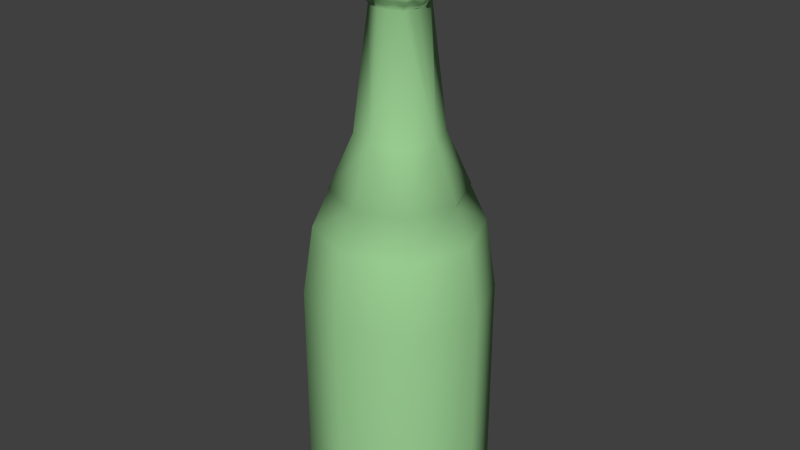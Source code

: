 # Source: ChampagneBottle.blend  (saved by Blender 2.69.0; exported with 4.5.12 LTS)
import bpy
from mathutils import Matrix  # noqa: F401  (used for matrix-valued properties, if any)

bpy.ops.wm.read_factory_settings(use_empty=True)
scene = bpy.context.scene
scene.name = 'Scene'

# ---- collections
col_collection_1 = bpy.data.collections.new('Collection 1'); scene.collection.children.link(col_collection_1)

# ---- materials (node trees are filled in below, after node groups)
mat_bottle = bpy.data.materials.new('Bottle')
mat_bottle.alpha_threshold = 0.0
mat_bottle.use_transparent_shadow = False
mat_bottle.diffuse_color = (0.3339, 0.64, 0.296, 1.0)
mat_bottle.specular_color = (0.5, 0.5, 0.5)
mat_bottle.roughness = 0.5
mat_bottle.line_color = (0.0, 0.0, 0.0, 1.0)

# ---- material node trees

# ---- world
world_world = bpy.data.worlds.new('World'); scene.world = world_world
world_world.color = (0.05088, 0.05088, 0.05088)
world_world.use_sun_shadow = False
world_world.sun_shadow_jitter_overblur = 0.0
world_world.cycles.sampling_method = 'MANUAL'
world_world.cycles.sample_map_resolution = 256

# ---- meshes
me_bottle = bpy.data.meshes.new('Bottle')
me_bottle.from_pydata([(-1.0, -1.0, 0.0), (1.0, -1.0, 0.0), (-1.0, 1.0, 0.0), (1.0, 1.0, 0.0), (-1.394, 0.0, 0.0), (0.0, -1.394, 0.0), (1.394, 0.0, 0.0), (0.0, 1.394, 0.0), (-1.0, -1.0, 3.431), (1.0, -1.0, 3.431), (-1.0, 1.0, 3.431), (1.0, 1.0, 3.431), (-1.394, 0.0, 3.431), (0.0, -1.394, 3.431), (1.394, 0.0, 3.431), (0.0, 1.394, 3.431), (-0.8867, -0.8867, 4.52), (0.8867, -0.8867, 4.52), (-0.8867, 0.8867, 4.52), (0.8867, 0.8867, 4.52), (-1.236, 0.0, 4.52), (0.0, -1.236, 4.52), (1.236, 0.0, 4.52), (0.0, 1.236, 4.52), (1.0, 1.0, 0.3948), (0.0, 1.394, 0.3948), (1.0, -1.0, 0.3948), (1.394, 0.0, 0.3948), (-1.0, -1.0, 0.3948), (0.0, -1.394, 0.3948), (-1.0, 1.0, 0.3948), (-1.394, 0.0, 0.3948), (-1.13, 0.0, 0.0), (-0.811, -0.811, 0.0), (0.0, -1.13, 0.0), (0.811, -0.811, 0.0), (1.13, 0.0, 0.0), (0.811, 0.811, 0.0), (0.0, 1.13, 0.0), (-0.811, 0.811, 0.0), (0.0, 0.0, 0.05246), (-1.13, 0.0, 0.05246), (-0.811, -0.811, 0.05246), (0.0, -1.13, 0.05246), (0.811, -0.811, 0.05246), (1.13, 0.0, 0.05246), (0.811, 0.811, 0.05246), (0.0, 1.13, 0.05246), (-0.811, 0.811, 0.05246), (0.9874, 0.0, 5.089), (0.7085, -0.7085, 5.089), (0.0, 0.9874, 5.089), (0.7085, 0.7085, 5.089), (-0.7085, -0.7085, 5.089), (0.0, -0.9874, 5.089), (-0.7085, 0.7085, 5.089), (-0.9874, 0.0, 5.089), (-0.4587, -0.4546, 5.928), (-0.3056, -0.2859, 7.739), (0.4561, -0.4546, 5.928), (-0.4587, 0.4602, 5.928), (0.4561, 0.4602, 5.928), (-0.6388, 0.002831, 5.928), (-0.001322, -0.6346, 5.928), (0.6361, 0.002831, 5.928), (-0.001322, 0.6403, 5.928), (-0.372, -0.4058, 7.911), (0.3073, -0.3124, 7.734), (-0.3187, 0.3031, 7.756), (0.2913, 0.3149, 7.75), (-0.4257, -0.008181, 7.738), (-0.01107, -0.4291, 7.746), (0.4247, 0.001807, 7.758), (-0.003738, 0.4306, 7.766), (-0.3369, -0.3367, 8.439), (0.4398, -0.383, 7.971), (-0.4083, 0.3906, 7.975), (0.3913, 0.3892, 7.928), (-0.5621, 0.04836, 7.958), (0.02685, -0.5376, 7.92), (0.551, -0.01266, 7.969), (0.0231, 0.5792, 7.955), (-0.4109, -0.4437, 8.816), (0.3046, -0.3264, 8.469), (-0.3242, 0.2974, 8.467), (0.2891, 0.3037, 8.46), (-0.399, 0.02093, 8.468), (-0.01065, -0.4469, 8.439), (0.4359, 0.01569, 8.432), (0.003458, 0.4291, 8.473), (0.4312, -0.4545, 8.823), (-0.4278, 0.4333, 8.842), (0.4154, 0.368, 8.834), (-0.5946, 0.01304, 8.831), (0.005776, -0.575, 8.825), (0.5639, -0.04009, 8.829), (-0.01463, 0.5776, 8.802), (0.02819, -0.01792, 8.921), (-0.3841, -0.09953, 7.74), (-0.3343, -0.185, 7.76), (0.1055, -0.3714, 7.738), (0.2071, -0.3455, 7.776), (0.3614, 0.09775, 7.768), (0.3386, 0.2168, 7.753), (-0.09459, 0.3998, 7.754), (-0.2128, 0.3417, 7.744), (-0.3794, 0.1065, 7.743), (-0.3522, 0.2196, 7.745), (-0.1005, -0.3825, 7.766), (-0.1829, -0.3431, 7.751), (0.3673, -0.08854, 7.745), (0.3405, -0.2027, 7.744), (0.1102, 0.3734, 7.732), (0.1919, 0.3387, 7.739), (0.4761, -0.02561, 7.81), (0.5016, -0.00778, 7.869), (0.393, -0.3482, 7.865), (0.3487, -0.3258, 7.809), (-0.002858, 0.4738, 7.815), (0.001311, 0.5148, 7.863), (0.3742, 0.3761, 7.88), (0.3385, 0.3371, 7.804), (-0.5213, -0.1534, 7.939), (-0.4628, -0.2541, 7.918), (0.1321, -0.5206, 7.949), (0.2346, -0.4307, 7.935), (0.4782, 0.1237, 7.929), (0.4565, 0.2407, 7.925), (-0.1485, 0.4962, 7.939), (-0.2878, 0.4467, 7.958), (-0.5094, 0.1544, 7.932), (-0.4617, 0.2642, 7.967), (-0.1545, -0.4897, 7.945), (-0.2948, -0.4456, 7.939), (0.5098, -0.1292, 7.929), (0.4538, -0.2451, 7.935), (0.1335, 0.5383, 7.912), (0.2532, 0.4792, 7.935), (0.4812, -0.01501, 8.119), (0.4725, -0.02424, 8.308), (0.355, -0.3528, 8.323), (0.3974, -0.3667, 8.107), (-0.02741, 0.4975, 8.125), (-0.0007131, 0.5121, 8.265), (0.3324, 0.3711, 8.333), (0.3988, 0.3744, 8.16), (-0.3798, -0.3649, 7.874), (-0.3265, -0.3326, 7.81), (-0.01612, -0.4597, 7.818), (0.004457, -0.5033, 7.875), (-0.3748, 0.3826, 7.884), (-0.3427, 0.3269, 7.801), (-0.4799, 0.001982, 7.805), (-0.5045, -0.001556, 7.869), (-0.3901, -0.06454, 8.447), (-0.3813, -0.2094, 8.429), (0.1141, -0.3975, 8.461), (0.2244, -0.3625, 8.449), (0.3743, 0.09797, 8.456), (0.357, 0.1833, 8.466), (-0.1122, 0.3936, 8.452), (-0.1831, 0.3593, 8.474), (-0.3971, 0.09594, 8.464), (-0.3524, 0.2083, 8.49), (-0.0976, -0.4193, 8.46), (-0.1975, -0.36, 8.448), (0.378, -0.1063, 8.473), (0.3472, -0.2068, 8.475), (0.1068, 0.386, 8.478), (0.2394, 0.3583, 8.484), (0.4699, 0.0007643, 8.574), (0.5388, -0.007689, 8.706), (0.3732, -0.3785, 8.724), (0.3431, -0.3569, 8.585), (-0.02593, 0.496, 8.565), (-0.0124, 0.535, 8.695), (0.3982, 0.4009, 8.668), (0.3422, 0.3597, 8.587), (-0.3558, -0.3265, 8.287), (-0.373, -0.3586, 8.106), (-0.001742, -0.5152, 8.07), (-0.04021, -0.47, 8.268), (-0.3614, 0.3628, 8.295), (-0.3465, 0.378, 8.081), (-0.5491, 0.03342, 8.103), (-0.4473, 0.0106, 8.257), (-0.4881, -0.145, 8.84), (-0.4632, -0.2816, 8.815), (0.1552, -0.539, 8.794), (0.262, -0.4788, 8.774), (0.5206, 0.1486, 8.835), (0.478, 0.2799, 8.817), (-0.1384, 0.5494, 8.822), (-0.2922, 0.4421, 8.803), (-0.5092, 0.1389, 8.823), (-0.4857, 0.2753, 8.856), (-0.1664, -0.4946, 8.83), (-0.279, -0.4732, 8.806), (0.5252, -0.1338, 8.815), (0.4748, -0.2674, 8.795), (0.1334, 0.5333, 8.818), (0.2573, 0.4515, 8.81), (-0.004296, 0.1913, 8.92), (-0.007936, 0.3894, 8.907), (0.001056, -0.193, 8.961), (0.02882, -0.3846, 8.923), (-0.207, 0.03491, 8.94), (-0.4244, -0.04555, 8.945), (0.3819, -0.04897, 8.948), (0.1618, -0.03954, 8.926), (-0.3924, -0.3751, 8.694), (-0.3512, -0.3394, 8.584), (0.02884, -0.4328, 8.601), (-0.01724, -0.5107, 8.67), (-0.3718, 0.4023, 8.705), (-0.3366, 0.3272, 8.559), (-0.4894, -0.005912, 8.577), (-0.5441, 0.008168, 8.703), (-0.3847, 0.2312, 7.815), (-0.4255, 0.2293, 7.892), (-0.4175, 0.1171, 7.793), (-0.4656, 0.1316, 7.857), (-0.2062, -0.3878, 7.822), (-0.2489, -0.4169, 7.886), (-0.1144, -0.4047, 7.828), (-0.1314, -0.4644, 7.874), (0.3641, -0.2066, 7.809), (0.418, -0.2363, 7.879), (0.4221, -0.09445, 7.791), (0.4662, -0.1291, 7.859), (0.2066, 0.3938, 7.795), (0.237, 0.4288, 7.868), (0.1232, 0.4448, 7.787), (0.1125, 0.4833, 7.844), (-0.4042, 0.2104, 8.126), (-0.3793, 0.2165, 8.319), (-0.4723, 0.1332, 8.107), (-0.4351, 0.1747, 8.301), (-0.2506, -0.4248, 8.091), (-0.1996, -0.4081, 8.267), (-0.1565, -0.4676, 8.124), (-0.09893, -0.4073, 8.298), (0.4267, -0.2182, 8.094), (0.383, -0.215, 8.294), (0.4907, -0.08893, 8.13), (0.4253, -0.1087, 8.29), (0.2385, 0.4406, 8.135), (0.2071, 0.4095, 8.334), (0.09482, 0.5072, 8.068), (0.1366, 0.4448, 8.292), (-0.1176, 0.42, 7.802), (-0.1314, 0.4716, 7.873), (-0.2645, 0.3793, 7.824), (-0.246, 0.4121, 7.876), (0.412, 0.1145, 7.812), (0.429, 0.1241, 7.865), (0.3864, 0.2367, 7.807), (0.4117, 0.24, 7.867), (0.1045, -0.4153, 7.803), (0.124, -0.4633, 7.881), (0.2018, -0.3716, 7.826), (0.2271, -0.4075, 7.88), (-0.43, -0.1082, 7.799), (-0.4912, -0.1206, 7.888), (-0.3793, -0.2002, 7.818), (-0.4139, -0.2293, 7.855), (-0.4077, 0.2105, 8.625), (-0.4603, 0.2843, 8.718), (-0.4333, 0.1074, 8.602), (-0.471, 0.1025, 8.713), (-0.2355, -0.36, 8.563), (-0.2465, -0.4261, 8.688), (-0.1157, -0.4404, 8.598), (-0.1281, -0.4854, 8.709), (0.4082, -0.2144, 8.587), (0.4303, -0.2546, 8.696), (0.4058, -0.1215, 8.634), (0.472, -0.1501, 8.689), (0.2252, 0.3706, 8.599), (0.2428, 0.4076, 8.699), (0.1162, 0.4367, 8.616), (0.1286, 0.4738, 8.719), (-0.1974, 0.5033, 8.08), (-0.1124, 0.4478, 8.283), (-0.2424, 0.3834, 8.131), (-0.2286, 0.3568, 8.299), (0.45, 0.1396, 8.106), (0.4279, 0.0894, 8.294), (0.4375, 0.208, 8.124), (0.3803, 0.2174, 8.249), (0.1037, -0.4798, 8.104), (0.1125, -0.4168, 8.272), (0.2524, -0.4177, 8.099), (0.2407, -0.4301, 8.284), (-0.4717, -0.1451, 8.151), (-0.4165, -0.1134, 8.279), (-0.4003, -0.1988, 8.034), (-0.4224, -0.2142, 8.297), (0.146, 0.1244, 8.932), (0.138, 0.3279, 8.927), (0.3471, 0.1388, 8.941), (0.3423, 0.2719, 8.938), (-0.3887, 0.1103, 8.932), (-0.3417, 0.2411, 8.903), (-0.1718, 0.1922, 8.92), (-0.1477, 0.3697, 8.969), (-0.3173, -0.3077, 8.921), (-0.3806, -0.1733, 8.963), (-0.203, -0.3324, 8.954), (-0.2002, -0.1178, 8.943), (0.1852, -0.3839, 8.904), (0.1658, -0.2193, 8.934), (0.3225, -0.2984, 8.918), (0.3329, -0.193, 8.927), (-0.1049, 0.4297, 8.556), (-0.1485, 0.4989, 8.696), (-0.2235, 0.4009, 8.601), (-0.2642, 0.4346, 8.701), (0.4583, 0.1555, 8.591), (0.4497, 0.1467, 8.709), (0.41, 0.1862, 8.587), (0.4452, 0.2511, 8.711), (0.1245, -0.4422, 8.578), (0.158, -0.5071, 8.673), (0.2529, -0.3977, 8.55), (0.2554, -0.4273, 8.675), (-0.4083, -0.09479, 8.563), (-0.4469, -0.09832, 8.721), (-0.4252, -0.2499, 8.567), (-0.4314, -0.2609, 8.668), (0.9964, 0.002831, 5.102), (0.7146, -0.7131, 5.102), (-0.001322, 1.001, 5.102), (0.7146, 0.7188, 5.102), (-0.7173, -0.7131, 5.102), (-0.001322, -0.9949, 5.102), (-0.7173, 0.7188, 5.102), (-0.9991, 0.002831, 5.102)], [], [(32, 39, 41), (34, 33, 43), (36, 35, 45), (38, 37, 47), (10, 12, 20), (8, 13, 21), (9, 14, 22), (11, 15, 23), (24, 25, 11), (26, 27, 9), (28, 29, 8), (30, 31, 10), (25, 30, 15), (27, 24, 14), (29, 26, 13), (31, 28, 12), (15, 10, 23), (14, 11, 22), (13, 9, 21), (12, 8, 20), (3, 7, 24), (1, 6, 26), (0, 5, 28), (2, 4, 30), (7, 2, 25), (6, 3, 27), (5, 1, 29), (4, 0, 31), (55, 56, 336), (53, 54, 334), (50, 49, 330), (52, 51, 332), (51, 55, 336), (49, 52, 333), (54, 50, 331), (56, 53, 337), (32, 33, 0), (34, 35, 1), (36, 37, 3), (38, 39, 2), (39, 32, 2), (33, 34, 0), (35, 36, 1), (37, 38, 3), (40, 47, 45), (41, 48, 47), (42, 41, 43), (43, 40, 45), (39, 38, 48), (37, 36, 46), (35, 34, 44), (33, 32, 42), (18, 20, 56), (16, 21, 54), (17, 22, 49), (19, 23, 51), (23, 18, 51), (22, 19, 49), (21, 17, 54), (20, 16, 56), (39, 48, 41), (33, 42, 43), (35, 44, 45), (37, 46, 47), (18, 10, 20), (16, 8, 21), (17, 9, 22), (19, 11, 23), (25, 15, 11), (27, 14, 9), (29, 13, 8), (31, 12, 10), (30, 10, 15), (24, 11, 14), (26, 9, 13), (28, 8, 12), (10, 18, 23), (11, 19, 22), (9, 17, 21), (8, 16, 20), (7, 25, 24), (6, 27, 26), (5, 29, 28), (4, 31, 30), (2, 30, 25), (3, 24, 27), (1, 26, 29), (0, 28, 31), (56, 337, 336), (54, 335, 334), (331, 50, 330), (333, 52, 332), (332, 51, 336), (330, 49, 333), (335, 54, 331), (53, 334, 337), (4, 32, 0), (5, 34, 1), (6, 36, 3), (7, 38, 2), (32, 4, 2), (34, 5, 0), (36, 6, 1), (38, 7, 3), (47, 46, 45), (40, 41, 47), (41, 40, 43), (44, 43, 45), (38, 47, 48), (36, 45, 46), (34, 43, 44), (32, 41, 42), (55, 18, 56), (53, 16, 54), (50, 17, 49), (52, 19, 51), (18, 55, 51), (19, 52, 49), (17, 50, 54), (16, 53, 56), (336, 337, 62), (334, 335, 63), (331, 330, 64), (333, 332, 65), (60, 62, 70), (57, 63, 58), (59, 64, 67), (61, 65, 69), (332, 336, 65), (330, 333, 64), (335, 331, 63), (337, 334, 62), (221, 153, 130), (225, 149, 79), (229, 115, 80), (233, 119, 81), (65, 60, 68), (64, 61, 69), (100, 67, 101), (62, 57, 70), (237, 185, 86), (241, 181, 164), (245, 139, 166), (249, 143, 168), (253, 150, 76), (257, 120, 127), (261, 116, 75), (265, 146, 66), (269, 217, 93), (273, 213, 196), (277, 171, 95), (281, 175, 96), (285, 182, 161), (289, 144, 85), (293, 140, 83), (297, 178, 74), (301, 191, 201), (305, 203, 96), (309, 204, 206), (313, 198, 95), (317, 214, 91), (321, 176, 191), (325, 172, 90), (329, 210, 82), (150, 219, 76), (219, 221, 131), (68, 107, 151), (151, 218, 150), (107, 106, 218), (218, 220, 219), (106, 70, 152), (220, 152, 153), (146, 223, 133), (223, 225, 133), (58, 109, 222), (147, 222, 146), (109, 108, 224), (222, 224, 223), (108, 71, 224), (224, 148, 149), (116, 227, 75), (227, 229, 134), (67, 111, 226), (117, 226, 116), (111, 110, 228), (226, 228, 227), (110, 72, 114), (228, 114, 115), (120, 231, 77), (231, 233, 137), (69, 113, 121), (121, 230, 120), (113, 112, 232), (230, 232, 231), (112, 73, 118), (232, 118, 119), (182, 235, 163), (235, 237, 163), (76, 131, 234), (183, 234, 235), (131, 130, 234), (234, 236, 235), (130, 78, 184), (236, 184, 237), (178, 239, 74), (239, 241, 164), (66, 133, 238), (179, 238, 178), (133, 132, 240), (238, 240, 241), (132, 79, 240), (240, 180, 241), (140, 243, 83), (243, 245, 167), (75, 135, 141), (141, 242, 140), (135, 134, 244), (242, 244, 243), (134, 80, 138), (244, 138, 245), (144, 247, 85), (247, 249, 169), (77, 137, 145), (145, 246, 247), (137, 136, 246), (246, 248, 247), (136, 81, 142), (248, 142, 249), (119, 251, 81), (251, 253, 129), (73, 104, 118), (118, 250, 119), (104, 105, 252), (250, 252, 251), (105, 68, 151), (252, 151, 253), (115, 255, 80), (255, 257, 126), (72, 102, 114), (114, 254, 255), (102, 103, 256), (254, 256, 257), (103, 69, 256), (256, 121, 120), (149, 259, 124), (259, 261, 124), (71, 100, 148), (148, 258, 259), (100, 101, 260), (258, 260, 261), (101, 67, 260), (260, 117, 116), (153, 263, 78), (263, 265, 122), (70, 98, 152), (152, 262, 263), (98, 99, 262), (262, 264, 263), (99, 58, 147), (264, 147, 146), (214, 267, 195), (267, 269, 195), (84, 163, 266), (215, 266, 214), (163, 162, 266), (266, 268, 267), (162, 86, 216), (268, 216, 217), (210, 271, 82), (271, 273, 197), (74, 165, 211), (211, 270, 210), (165, 164, 272), (270, 272, 273), (164, 87, 272), (272, 212, 273), (172, 275, 90), (275, 277, 198), (83, 167, 274), (173, 274, 172), (167, 166, 276), (274, 276, 275), (166, 88, 276), (276, 170, 277), (176, 279, 92), (279, 281, 200), (85, 169, 278), (177, 278, 176), (169, 168, 280), (278, 280, 281), (168, 89, 174), (280, 174, 281), (143, 283, 160), (283, 285, 161), (81, 128, 282), (142, 282, 143), (128, 129, 284), (282, 284, 285), (129, 76, 284), (284, 183, 285), (139, 287, 158), (287, 289, 158), (80, 126, 138), (138, 286, 139), (126, 127, 288), (286, 288, 287), (127, 77, 145), (288, 145, 144), (181, 291, 156), (291, 293, 156), (79, 124, 290), (180, 290, 291), (124, 125, 290), (290, 292, 293), (125, 75, 141), (292, 141, 140), (185, 295, 86), (295, 297, 154), (78, 122, 294), (184, 294, 295), (122, 123, 294), (294, 296, 295), (123, 66, 296), (296, 179, 178), (203, 299, 96), (299, 301, 200), (97, 209, 202), (202, 298, 203), (209, 208, 298), (298, 300, 299), (208, 95, 300), (300, 190, 301), (195, 303, 193), (303, 305, 192), (93, 207, 302), (194, 302, 303), (207, 206, 304), (302, 304, 305), (206, 97, 304), (304, 202, 203), (186, 307, 93), (307, 309, 206), (82, 197, 187), (187, 306, 186), (197, 196, 306), (306, 308, 307), (196, 94, 308), (308, 205, 309), (204, 311, 97), (311, 313, 208), (94, 188, 310), (205, 310, 204), (188, 189, 312), (310, 312, 313), (189, 90, 199), (312, 199, 198), (175, 315, 96), (315, 317, 192), (89, 160, 174), (174, 314, 175), (160, 161, 316), (314, 316, 317), (161, 84, 316), (316, 215, 317), (171, 319, 95), (319, 321, 190), (88, 158, 318), (170, 318, 171), (158, 159, 318), (318, 320, 321), (159, 85, 177), (320, 177, 176), (213, 323, 94), (323, 325, 188), (87, 156, 322), (212, 322, 213), (156, 157, 322), (322, 324, 323), (157, 83, 173), (324, 173, 172), (217, 327, 93), (327, 329, 186), (86, 154, 216), (216, 326, 217), (154, 155, 328), (326, 328, 327), (155, 74, 211), (328, 211, 210), (60, 336, 62), (57, 334, 63), (59, 331, 64), (61, 333, 65), (107, 70, 106), (68, 60, 107), (60, 70, 107), (63, 71, 58), (71, 108, 109), (58, 71, 109), (67, 64, 111), (64, 72, 110), (111, 64, 110), (65, 73, 112), (69, 65, 113), (65, 112, 113), (336, 60, 65), (333, 61, 64), (331, 59, 63), (334, 57, 62), (153, 78, 130), (132, 225, 79), (134, 229, 80), (136, 233, 81), (65, 68, 105), (73, 65, 104), (65, 105, 104), (102, 72, 103), (72, 64, 103), (64, 69, 103), (63, 59, 67), (71, 63, 100), (63, 67, 100), (58, 99, 98), (57, 58, 98), (70, 57, 98), (162, 237, 86), (181, 87, 164), (139, 88, 166), (143, 89, 168), (129, 253, 76), (120, 77, 127), (125, 261, 75), (123, 265, 66), (194, 269, 93), (213, 94, 196), (198, 277, 95), (200, 281, 96), (182, 84, 161), (159, 289, 85), (157, 293, 83), (155, 297, 74), (191, 92, 201), (192, 305, 96), (204, 97, 206), (208, 313, 95), (193, 317, 91), (176, 92, 191), (189, 325, 90), (187, 329, 82), (219, 131, 76), (221, 130, 131), (107, 218, 151), (218, 219, 150), (106, 220, 218), (220, 221, 219), (220, 106, 152), (221, 220, 153), (66, 146, 133), (225, 132, 133), (147, 58, 222), (222, 223, 146), (222, 109, 224), (224, 225, 223), (71, 148, 224), (225, 224, 149), (227, 135, 75), (135, 227, 134), (117, 67, 226), (226, 227, 116), (226, 111, 228), (228, 229, 227), (228, 110, 114), (229, 228, 115), (231, 137, 77), (233, 136, 137), (113, 230, 121), (230, 231, 120), (230, 113, 232), (232, 233, 231), (232, 112, 118), (233, 232, 119), (84, 182, 163), (237, 162, 163), (183, 76, 234), (182, 183, 235), (130, 236, 234), (236, 237, 235), (236, 130, 184), (184, 185, 237), (239, 165, 74), (165, 239, 164), (179, 66, 238), (238, 239, 178), (238, 133, 240), (239, 238, 241), (79, 180, 240), (180, 181, 241), (243, 167, 83), (245, 166, 167), (135, 242, 141), (242, 243, 140), (242, 135, 244), (244, 245, 243), (244, 134, 138), (138, 139, 245), (247, 169, 85), (249, 168, 169), (137, 246, 145), (144, 145, 247), (136, 248, 246), (248, 249, 247), (248, 136, 142), (142, 143, 249), (251, 128, 81), (128, 251, 129), (104, 250, 118), (250, 251, 119), (250, 104, 252), (252, 253, 251), (252, 105, 151), (151, 150, 253), (255, 126, 80), (257, 127, 126), (102, 254, 114), (115, 114, 255), (254, 102, 256), (255, 254, 257), (69, 121, 256), (257, 256, 120), (79, 149, 124), (261, 125, 124), (100, 258, 148), (149, 148, 259), (258, 100, 260), (259, 258, 261), (67, 117, 260), (261, 260, 116), (263, 122, 78), (265, 123, 122), (98, 262, 152), (153, 152, 263), (99, 264, 262), (264, 265, 263), (264, 99, 147), (265, 264, 146), (91, 214, 195), (269, 194, 195), (215, 84, 266), (266, 267, 214), (162, 268, 266), (268, 269, 267), (268, 162, 216), (269, 268, 217), (271, 197, 82), (273, 196, 197), (165, 270, 211), (270, 271, 210), (270, 165, 272), (271, 270, 273), (87, 212, 272), (212, 213, 273), (275, 199, 90), (199, 275, 198), (173, 83, 274), (274, 275, 172), (274, 167, 276), (276, 277, 275), (88, 170, 276), (170, 171, 277), (279, 201, 92), (201, 279, 200), (177, 85, 278), (278, 279, 176), (278, 169, 280), (279, 278, 281), (280, 168, 174), (174, 175, 281), (89, 143, 160), (160, 283, 161), (142, 81, 282), (282, 283, 143), (282, 128, 284), (283, 282, 285), (76, 183, 284), (183, 182, 285), (88, 139, 158), (289, 159, 158), (126, 286, 138), (286, 287, 139), (286, 126, 288), (288, 289, 287), (288, 127, 145), (289, 288, 144), (87, 181, 156), (293, 157, 156), (180, 79, 290), (181, 180, 291), (125, 292, 290), (291, 290, 293), (292, 125, 141), (293, 292, 140), (295, 154, 86), (297, 155, 154), (184, 78, 294), (185, 184, 295), (123, 296, 294), (296, 297, 295), (66, 179, 296), (297, 296, 178), (299, 200, 96), (301, 201, 200), (209, 298, 202), (298, 299, 203), (208, 300, 298), (300, 301, 299), (95, 190, 300), (190, 191, 301), (91, 195, 193), (193, 303, 192), (194, 93, 302), (195, 194, 303), (302, 207, 304), (303, 302, 305), (97, 202, 304), (305, 304, 203), (307, 207, 93), (207, 307, 206), (197, 306, 187), (306, 307, 186), (196, 308, 306), (308, 309, 307), (94, 205, 308), (205, 204, 309), (311, 209, 97), (209, 311, 208), (205, 94, 310), (310, 311, 204), (310, 188, 312), (311, 310, 313), (312, 189, 199), (313, 312, 198), (315, 192, 96), (317, 193, 192), (160, 314, 174), (314, 315, 175), (314, 160, 316), (315, 314, 317), (84, 215, 316), (215, 214, 317), (319, 190, 95), (321, 191, 190), (170, 88, 318), (318, 319, 171), (159, 320, 318), (319, 318, 321), (320, 159, 177), (321, 320, 176), (323, 188, 94), (325, 189, 188), (212, 87, 322), (322, 323, 213), (157, 324, 322), (324, 325, 323), (324, 157, 173), (325, 324, 172), (327, 186, 93), (329, 187, 186), (154, 326, 216), (326, 327, 217), (326, 154, 328), (328, 329, 327), (328, 155, 211), (329, 328, 210)])
me_bottle.polygons.foreach_set('use_smooth', [True] * 672)
me_bottle.polygons.foreach_set('material_index', [1, 1, 1, 1, 1, 1, 1, 1, 1, 1, 1, 1, 1, 1, 1, 1, 1, 1, 1, 1, 1, 1, 1, 1, 1, 1, 1, 1, 1, 1, 1, 1, 1, 1, 1, 1, 1, 1, 1, 1, 1, 1, 1, 1, 1, 1, 1, 1, 1, 1, 1, 1, 1, 1, 1, 1, 1, 1, 1, 1, 1, 1, 1, 1, 1, 1, 1, 1, 1, 1, 1, 1, 1, 1, 1, 1, 1, 1, 1, 1, 1, 1, 1, 1, 1, 1, 1, 1, 1, 1, 1, 1, 1, 1, 1, 1, 1, 1, 1, 1, 1, 1, 1, 1, 1, 1, 1, 1, 1, 1, 1, 1, 1, 1, 1, 1, 1, 1, 1, 1, 1, 1, 1, 1, 1, 1, 1, 1, 1, 1, 1, 1, 1, 1, 1, 1, 1, 1, 1, 1, 1, 1, 1, 1, 1, 1, 1, 1, 1, 1, 1, 1, 1, 1, 1, 1, 1, 1, 1, 1, 1, 1, 1, 1, 1, 1, 1, 1, 1, 1, 1, 1, 1, 1, 1, 1, 1, 1, 1, 1, 1, 1, 1, 1, 1, 1, 1, 1, 1, 1, 1, 1, 1, 1, 1, 1, 1, 1, 1, 1, 1, 1, 1, 1, 1, 1, 1, 1, 1, 1, 1, 1, 1, 1, 1, 1, 1, 1, 1, 1, 1, 1, 1, 1, 1, 1, 1, 1, 1, 1, 1, 1, 1, 1, 1, 1, 1, 1, 1, 1, 1, 1, 1, 1, 1, 1, 1, 1, 1, 1, 1, 1, 1, 1, 1, 1, 1, 1, 1, 1, 1, 1, 1, 1, 1, 1, 1, 1, 1, 1, 1, 1, 1, 1, 1, 1, 1, 1, 1, 1, 1, 1, 1, 1, 1, 1, 1, 1, 1, 1, 1, 1, 1, 1, 1, 1, 1, 1, 1, 1, 1, 1, 1, 1, 1, 1, 1, 1, 1, 1, 1, 1, 1, 1, 1, 1, 1, 1, 1, 1, 1, 1, 1, 1, 1, 1, 1, 1, 1, 1, 1, 1, 1, 1, 1, 1, 1, 1, 1, 1, 1, 1, 1, 1, 1, 1, 1, 1, 1, 1, 1, 1, 1, 1, 1, 1, 1, 1, 1, 1, 1, 1, 1, 1, 1, 1, 1, 1, 1, 1, 1, 1, 1, 1, 1, 1, 1, 1, 1, 1, 1, 1, 1, 1, 1, 1, 1, 1, 1, 1, 1, 1, 1, 1, 1, 1, 1, 1, 1, 1, 1, 1, 1, 1, 1, 1, 1, 1, 1, 1, 1, 1, 1, 1, 1, 1, 1, 1, 1, 1, 1, 1, 1, 1, 1, 1, 1, 1, 1, 1, 1, 1, 1, 1, 1, 1, 1, 1, 1, 1, 1, 1, 1, 1, 1, 1, 1, 1, 1, 1, 1, 1, 1, 1, 1, 1, 1, 1, 1, 1, 1, 1, 1, 1, 1, 1, 1, 1, 1, 1, 1, 1, 1, 1, 1, 1, 1, 1, 1, 1, 1, 1, 1, 1, 1, 1, 1, 1, 1, 1, 1, 1, 1, 1, 1, 1, 1, 1, 1, 1, 1, 1, 1, 1, 1, 1, 1, 1, 1, 1, 1, 1, 1, 1, 1, 1, 1, 1, 1, 1, 1, 1, 1, 1, 1, 1, 1, 1, 1, 1, 1, 1, 1, 1, 1, 1, 1, 1, 1, 1, 1, 1, 1, 1, 1, 1, 1, 1, 1, 1, 1, 1, 1, 1, 1, 1, 1, 1, 1, 1, 1, 1, 1, 1, 1, 1, 1, 1, 1, 1, 1, 1, 1, 1, 1, 1, 1, 1, 1, 1, 1, 1, 1, 1, 1, 1, 1, 1, 1, 1, 1, 1, 1, 1, 1, 1, 1, 1, 1, 1, 1, 1, 1, 1, 1, 1, 1, 1, 1, 1, 1, 1, 1, 1, 1, 1, 1, 1, 1, 1, 1, 1, 1, 1, 1, 1, 1, 1, 1, 1, 1, 1, 1, 1, 1, 1, 1, 1, 1, 1, 1, 1, 1, 1, 1, 1, 1, 1, 1, 1, 1, 1, 1, 1, 1, 1, 1, 1, 1, 1, 1, 1, 1, 1, 1, 1, 1, 1, 1, 1, 1, 1])
_uv = me_bottle.uv_layers.new(name='Plane_001-mesh-map-0')
_uv.uv.foreach_set('vector', [0.0, 0.0, 1.0, 0.0, 0.0, 1.0, 0.0, 0.0, 1.0, 0.0, 0.0, 1.0, 0.0, 0.0, 1.0, 0.0, 0.0, 1.0, 0.0, 0.0, 1.0, 0.0, 0.0, 1.0, 0.0, 0.0, 1.0, 0.0, 1.0, 1.0, 0.0, 0.0, 1.0, 0.0, 1.0, 1.0, 0.0, 0.0, 1.0, 0.0, 1.0, 1.0, 0.0, 0.0, 1.0, 0.0, 1.0, 1.0, 0.0, 0.0, 1.0, 0.0, 0.0, 1.0, 0.0, 0.0, 1.0, 0.0, 0.0, 1.0, 0.0, 0.0, 1.0, 0.0, 0.0, 1.0, 0.0, 0.0, 1.0, 0.0, 0.0, 1.0, 0.0, 0.0, 1.0, 0.0, 0.0, 1.0, 0.0, 0.0, 1.0, 0.0, 0.0, 1.0, 0.0, 0.0, 1.0, 0.0, 0.0, 1.0, 0.0, 0.0, 1.0, 0.0, 0.0, 1.0, 0.0, 0.0, 1.0, 0.0, 0.0, 1.0, 0.0, 0.0, 1.0, 0.0, 0.0, 1.0, 0.0, 0.0, 1.0, 0.0, 0.0, 1.0, 0.0, 0.0, 1.0, 0.0, 0.0, 1.0, 0.0, 0.0, 1.0, 0.0, 0.0, 1.0, 0.0, 0.0, 1.0, 0.0, 0.0, 1.0, 0.0, 0.0, 1.0, 0.0, 0.0, 1.0, 0.0, 0.0, 1.0, 0.0, 0.0, 1.0, 0.0, 0.0, 1.0, 0.0, 0.0, 1.0, 0.0, 0.0, 1.0, 0.0, 0.0, 1.0, 0.0, 0.0, 1.0, 0.0, 0.0, 1.0, 0.0, 0.0, 1.0, 0.0, 0.0, 1.0, 0.0, 0.0, 1.0, 0.0, 0.0, 1.0, 0.0, 0.0, 1.0, 0.0, 0.0, 1.0, 0.0, 0.0, 1.0, 0.0, 1.0, 1.0, 0.0, 0.0, 1.0, 0.0, 1.0, 1.0, 0.0, 0.0, 1.0, 0.0, 1.0, 1.0, 0.0, 0.0, 1.0, 0.0, 1.0, 1.0, 0.0, 0.0, 1.0, 0.0, 1.0, 1.0, 0.0, 0.0, 1.0, 0.0, 0.0, 1.0, 0.0, 0.0, 1.0, 0.0, 1.0, 1.0, 0.0, 0.0, 1.0, 0.0, 1.0, 1.0, 0.0, 0.0, 1.0, 0.0, 1.0, 1.0, 0.0, 0.0, 1.0, 0.0, 1.0, 1.0, 0.0, 0.0, 1.0, 0.0, 0.0, 1.0, 0.0, 0.0, 1.0, 0.0, 0.0, 1.0, 0.0, 0.0, 1.0, 0.0, 0.0, 1.0, 0.0, 0.0, 1.0, 0.0, 0.0, 1.0, 0.0, 0.0, 1.0, 0.0, 0.0, 1.0, 0.0, 0.0, 1.0, 0.0, 1.0, 1.0, 0.0, 0.0, 1.0, 0.0, 0.0, 1.0, 0.0, 0.0, 1.0, 0.0, 1.0, 1.0, 0.0, 0.0, 1.0, 0.0, 0.0, 1.0, 0.0, 0.0, 1.0, 0.0, 0.0, 1.0, 0.0, 0.0, 1.0, 0.0, 0.0, 1.0, 0.0, 0.0, 1.0, 0.0, 0.0, 1.0, 0.0, 0.0, 1.0, 0.0, 1.0, 1.0, 0.0, 0.0, 1.0, 0.0, 1.0, 1.0, 0.0, 0.0, 1.0, 0.0, 1.0, 1.0, 0.0, 0.0, 1.0, 0.0, 1.0, 1.0, 0.0, 0.0, 1.0, 0.0, 0.0, 1.0, 0.0, 0.0, 1.0, 0.0, 0.0, 1.0, 0.0, 0.0, 1.0, 0.0, 0.0, 1.0, 0.0, 0.0, 1.0, 0.0, 0.0, 1.0, 1.0, 0.0, 1.0, 1.0, 0.0, 1.0, 1.0, 0.0, 1.0, 1.0, 0.0, 1.0, 1.0, 0.0, 1.0, 1.0, 0.0, 1.0, 1.0, 0.0, 1.0, 1.0, 0.0, 1.0, 0.0, 1.0, 0.0, 0.0, 1.0, 1.0, 0.0, 1.0, 0.0, 0.0, 1.0, 1.0, 0.0, 1.0, 0.0, 0.0, 1.0, 1.0, 0.0, 1.0, 0.0, 0.0, 1.0, 1.0, 1.0, 0.0, 1.0, 1.0, 0.0, 1.0, 1.0, 0.0, 1.0, 1.0, 0.0, 1.0, 1.0, 0.0, 1.0, 1.0, 0.0, 1.0, 1.0, 0.0, 1.0, 1.0, 0.0, 1.0, 1.0, 0.0, 1.0, 1.0, 0.0, 1.0, 1.0, 0.0, 1.0, 1.0, 0.0, 1.0, 1.0, 0.0, 1.0, 1.0, 0.0, 1.0, 1.0, 0.0, 1.0, 1.0, 0.0, 1.0, 1.0, 0.0, 1.0, 1.0, 0.0, 1.0, 1.0, 0.0, 1.0, 1.0, 0.0, 1.0, 1.0, 0.0, 1.0, 1.0, 0.0, 1.0, 1.0, 0.0, 1.0, 1.0, 0.0, 1.0, 1.0, 0.0, 1.0, 1.0, 0.0, 1.0, 1.0, 0.0, 1.0, 1.0, 0.0, 1.0, 1.0, 0.0, 1.0, 1.0, 0.0, 1.0, 1.0, 0.0, 1.0, 1.0, 0.0, 1.0, 1.0, 0.0, 1.0, 1.0, 0.0, 1.0, 1.0, 0.0, 1.0, 1.0, 0.0, 1.0, 1.0, 0.0, 1.0, 1.0, 0.0, 1.0, 1.0, 0.0, 1.0, 1.0, 0.0, 1.0, 1.0, 0.0, 1.0, 1.0, 0.0, 1.0, 1.0, 0.0, 1.0, 1.0, 0.0, 1.0, 0.0, 1.0, 0.0, 0.0, 1.0, 1.0, 0.0, 1.0, 0.0, 0.0, 1.0, 1.0, 0.0, 1.0, 0.0, 0.0, 1.0, 1.0, 0.0, 1.0, 0.0, 0.0, 1.0, 1.0, 0.0, 1.0, 0.0, 0.0, 1.0, 1.0, 1.0, 0.0, 1.0, 1.0, 0.0, 1.0, 0.0, 1.0, 0.0, 0.0, 1.0, 1.0, 0.0, 1.0, 0.0, 0.0, 1.0, 1.0, 0.0, 1.0, 0.0, 0.0, 1.0, 1.0, 0.0, 1.0, 0.0, 0.0, 1.0, 1.0, 1.0, 0.0, 1.0, 1.0, 0.0, 1.0, 1.0, 0.0, 1.0, 1.0, 0.0, 1.0, 1.0, 0.0, 1.0, 1.0, 0.0, 1.0, 1.0, 0.0, 1.0, 1.0, 0.0, 1.0, 1.0, 0.0, 1.0, 1.0, 0.0, 1.0, 0.0, 1.0, 0.0, 0.0, 1.0, 1.0, 1.0, 0.0, 1.0, 1.0, 0.0, 1.0, 0.0, 1.0, 0.0, 0.0, 1.0, 1.0, 1.0, 0.0, 1.0, 1.0, 0.0, 1.0, 1.0, 0.0, 1.0, 1.0, 0.0, 1.0, 1.0, 0.0, 1.0, 1.0, 0.0, 1.0, 1.0, 0.0, 1.0, 1.0, 0.0, 1.0, 0.0, 1.0, 0.0, 0.0, 1.0, 1.0, 0.0, 1.0, 0.0, 0.0, 1.0, 1.0, 0.0, 1.0, 0.0, 0.0, 1.0, 1.0, 0.0, 1.0, 0.0, 0.0, 1.0, 1.0, 1.0, 0.0, 1.0, 1.0, 0.0, 1.0, 1.0, 0.0, 1.0, 1.0, 0.0, 1.0, 1.0, 0.0, 1.0, 1.0, 0.0, 1.0, 1.0, 0.0, 1.0, 1.0, 0.0, 1.0, 0.9999, 0.6913, 0.7122, 0.9955, 0.5699, 0.6574, 0.2901, 0.9903, 9.976e-05, 0.6908, 0.3381, 0.5577, 0.01485, 0.2823, 0.3022, 9.988e-05, 0.4404, 0.3301, 0.7016, 9.976e-05, 0.9939, 0.2816, 0.6606, 0.4231, 0.6746, 0.5598, 0.5699, 0.6574, 0.5067, 0.4917, 0.4272, 0.666, 0.3381, 0.5577, 0.5041, 0.4917, 0.3331, 0.4194, 0.4404, 0.3301, 0.5014, 0.487, 0.5707, 0.3162, 0.6606, 0.4231, 0.5067, 0.4843, 0.9939, 0.2816, 0.9999, 0.6913, 0.6606, 0.4231, 0.3022, 9.988e-05, 0.7016, 9.976e-05, 0.4404, 0.3301, 9.976e-05, 0.6908, 0.01485, 0.2823, 0.3381, 0.5577, 0.7122, 0.9955, 0.2901, 0.9903, 0.5699, 0.6574, 0.5071, 0.4903, 0.5064, 0.4906, 0.5069, 0.4899, 0.5034, 0.4898, 0.503, 0.4892, 0.5032, 0.489, 0.5034, 0.4858, 0.5042, 0.4855, 0.5044, 0.486, 0.5077, 0.4862, 0.508, 0.4868, 0.5075, 0.487, 0.6606, 0.4231, 0.6746, 0.5598, 0.509, 0.4896, 0.4404, 0.3301, 0.5707, 0.3162, 0.5067, 0.4843, 0.502, 0.4887, 0.5014, 0.487, 0.5019, 0.488, 0.5699, 0.6574, 0.4272, 0.666, 0.5067, 0.4917, 0.5062, 0.4889, 0.5059, 0.4892, 0.5057, 0.4887, 0.5045, 0.4887, 0.5043, 0.4886, 0.5048, 0.4885, 0.5046, 0.4871, 0.5048, 0.487, 0.5049, 0.4874, 0.5063, 0.4872, 0.5065, 0.4875, 0.506, 0.4875, 0.5082, 0.4884, 0.5079, 0.489, 0.5074, 0.4889, 0.5056, 0.4853, 0.5063, 0.4855, 0.5055, 0.4856, 0.5027, 0.488, 0.5028, 0.487, 0.5033, 0.4872, 0.5051, 0.4908, 0.5045, 0.4904, 0.5045, 0.4902, 0.5057, 0.4884, 0.5056, 0.4884, 0.5055, 0.4884, 0.505, 0.4883, 0.505, 0.4882, 0.5051, 0.4883, 0.5051, 0.4877, 0.5052, 0.4876, 0.5052, 0.4877, 0.5057, 0.4878, 0.5058, 0.4879, 0.5057, 0.4879, 0.5065, 0.4882, 0.5065, 0.4885, 0.5062, 0.4881, 0.5055, 0.4868, 0.5058, 0.487, 0.5057, 0.4873, 0.5042, 0.4879, 0.5043, 0.4877, 0.5046, 0.4878, 0.5053, 0.4892, 0.505, 0.4891, 0.5051, 0.4888, 0.5054, 0.4878, 0.5054, 0.4877, 0.5056, 0.4877, 0.5056, 0.488, 0.5056, 0.4879, 0.5057, 0.4879, 0.5054, 0.4882, 0.5053, 0.4881, 0.5055, 0.4881, 0.5052, 0.4879, 0.5052, 0.4878, 0.5052, 0.4877, 0.5058, 0.4881, 0.5058, 0.4882, 0.5057, 0.4882, 0.5054, 0.4876, 0.5055, 0.4876, 0.5054, 0.4877, 0.5049, 0.488, 0.505, 0.4879, 0.505, 0.4879, 0.5053, 0.4885, 0.5052, 0.4885, 0.5052, 0.4884, 0.5079, 0.489, 0.5075, 0.4898, 0.5074, 0.4889, 0.5075, 0.4898, 0.5071, 0.4903, 0.5072, 0.4894, 0.509, 0.4896, 0.5085, 0.4906, 0.5085, 0.4894, 0.5085, 0.4894, 0.508, 0.4901, 0.5079, 0.489, 0.5085, 0.4906, 0.5076, 0.4911, 0.508, 0.4901, 0.508, 0.4901, 0.5074, 0.4907, 0.5075, 0.4898, 0.5076, 0.4911, 0.5067, 0.4917, 0.5065, 0.4909, 0.5074, 0.4907, 0.5065, 0.4909, 0.5064, 0.4906, 0.5045, 0.4904, 0.5039, 0.4902, 0.5042, 0.49, 0.5039, 0.4902, 0.5034, 0.4898, 0.5042, 0.49, 0.5041, 0.4917, 0.5032, 0.4908, 0.5036, 0.4904, 0.5043, 0.4909, 0.5036, 0.4904, 0.5045, 0.4904, 0.5032, 0.4908, 0.5028, 0.4903, 0.5031, 0.4901, 0.5036, 0.4904, 0.5031, 0.4901, 0.5039, 0.4902, 0.5028, 0.4903, 0.5019, 0.4898, 0.5031, 0.4901, 0.5031, 0.4901, 0.5027, 0.4895, 0.503, 0.4892, 0.5028, 0.487, 0.5031, 0.4864, 0.5033, 0.4872, 0.5031, 0.4864, 0.5034, 0.4858, 0.5038, 0.4861, 0.5014, 0.487, 0.502, 0.4859, 0.5025, 0.4861, 0.5023, 0.487, 0.5025, 0.4861, 0.5028, 0.487, 0.502, 0.4859, 0.5025, 0.4847, 0.5031, 0.4852, 0.5025, 0.4861, 0.5031, 0.4852, 0.5031, 0.4864, 0.5025, 0.4847, 0.5039, 0.4843, 0.5039, 0.4851, 0.5031, 0.4852, 0.5039, 0.4851, 0.5042, 0.4855, 0.5063, 0.4855, 0.5071, 0.4857, 0.5062, 0.4858, 0.5071, 0.4857, 0.5077, 0.4862, 0.5068, 0.4861, 0.5067, 0.4843, 0.5076, 0.4847, 0.5064, 0.485, 0.5064, 0.485, 0.5074, 0.4852, 0.5063, 0.4855, 0.5076, 0.4847, 0.5085, 0.4849, 0.508, 0.4857, 0.5074, 0.4852, 0.508, 0.4857, 0.5071, 0.4857, 0.5085, 0.4849, 0.509, 0.4864, 0.5084, 0.4867, 0.508, 0.4857, 0.5084, 0.4867, 0.508, 0.4868, 0.5065, 0.4885, 0.5062, 0.4887, 0.506, 0.4885, 0.5062, 0.4887, 0.5062, 0.4889, 0.506, 0.4885, 0.5074, 0.4889, 0.5072, 0.4894, 0.5066, 0.4891, 0.5071, 0.4886, 0.5066, 0.4891, 0.5062, 0.4887, 0.5072, 0.4894, 0.5069, 0.4899, 0.5066, 0.4891, 0.5066, 0.4891, 0.5064, 0.4894, 0.5062, 0.4887, 0.5069, 0.4899, 0.5064, 0.49, 0.5061, 0.4896, 0.5064, 0.4894, 0.5061, 0.4896, 0.5062, 0.4889, 0.505, 0.4891, 0.5046, 0.4889, 0.5051, 0.4888, 0.5046, 0.4889, 0.5045, 0.4887, 0.5048, 0.4885, 0.5045, 0.4902, 0.5042, 0.49, 0.5044, 0.4894, 0.5048, 0.4896, 0.5044, 0.4894, 0.505, 0.4891, 0.5042, 0.49, 0.5037, 0.4896, 0.5042, 0.4891, 0.5044, 0.4894, 0.5042, 0.4891, 0.5045, 0.4887, 0.5037, 0.4896, 0.5032, 0.489, 0.5042, 0.4891, 0.5042, 0.4891, 0.5038, 0.4888, 0.5045, 0.4887, 0.5043, 0.4877, 0.5045, 0.4873, 0.5046, 0.4878, 0.5045, 0.4873, 0.5046, 0.4871, 0.5048, 0.4876, 0.5033, 0.4872, 0.5034, 0.4866, 0.5038, 0.4874, 0.5038, 0.4874, 0.504, 0.4869, 0.5043, 0.4877, 0.5034, 0.4866, 0.5038, 0.4861, 0.5044, 0.4867, 0.504, 0.4869, 0.5044, 0.4867, 0.5045, 0.4873, 0.5038, 0.4861, 0.5044, 0.486, 0.5046, 0.4865, 0.5044, 0.4867, 0.5046, 0.4865, 0.5046, 0.4871, 0.5058, 0.487, 0.5061, 0.4872, 0.5057, 0.4873, 0.5061, 0.4872, 0.5063, 0.4872, 0.5058, 0.4874, 0.5062, 0.4858, 0.5068, 0.4861, 0.5059, 0.4865, 0.5059, 0.4865, 0.5064, 0.4867, 0.5061, 0.4872, 0.5068, 0.4861, 0.5074, 0.4864, 0.5064, 0.4867, 0.5064, 0.4867, 0.5069, 0.4869, 0.5061, 0.4872, 0.5074, 0.4864, 0.5075, 0.487, 0.507, 0.4874, 0.5069, 0.4869, 0.507, 0.4874, 0.5063, 0.4872, 0.508, 0.4868, 0.5082, 0.4876, 0.5075, 0.487, 0.5082, 0.4876, 0.5082, 0.4884, 0.5077, 0.4884, 0.509, 0.4864, 0.5094, 0.4875, 0.5084, 0.4867, 0.5084, 0.4867, 0.5089, 0.4876, 0.508, 0.4868, 0.5094, 0.4875, 0.5091, 0.4886, 0.5085, 0.4887, 0.5089, 0.4876, 0.5085, 0.4887, 0.5082, 0.4876, 0.5091, 0.4886, 0.509, 0.4896, 0.5085, 0.4894, 0.5085, 0.4887, 0.5085, 0.4894, 0.5082, 0.4884, 0.5042, 0.4855, 0.505, 0.4852, 0.5044, 0.486, 0.505, 0.4852, 0.5056, 0.4853, 0.505, 0.4856, 0.5039, 0.4843, 0.505, 0.4844, 0.5039, 0.4851, 0.5039, 0.4851, 0.5049, 0.4848, 0.505, 0.4852, 0.505, 0.4844, 0.5057, 0.4845, 0.5057, 0.4849, 0.5049, 0.4848, 0.5057, 0.4849, 0.5056, 0.4853, 0.5057, 0.4845, 0.5067, 0.4843, 0.5057, 0.4849, 0.5057, 0.4849, 0.5064, 0.485, 0.5063, 0.4855, 0.503, 0.4892, 0.5028, 0.4886, 0.5032, 0.4885, 0.5028, 0.4886, 0.5027, 0.488, 0.5032, 0.4885, 0.5019, 0.4898, 0.502, 0.4887, 0.5027, 0.4895, 0.5027, 0.4895, 0.5024, 0.4887, 0.5028, 0.4886, 0.502, 0.4887, 0.5019, 0.488, 0.5023, 0.4881, 0.5024, 0.4887, 0.5023, 0.4881, 0.5027, 0.488, 0.5019, 0.488, 0.5014, 0.487, 0.5023, 0.4881, 0.5023, 0.4881, 0.5023, 0.487, 0.5028, 0.487, 0.5064, 0.4906, 0.5058, 0.4905, 0.5064, 0.49, 0.5058, 0.4905, 0.5051, 0.4908, 0.5056, 0.4903, 0.5067, 0.4917, 0.5057, 0.4917, 0.5065, 0.4909, 0.5065, 0.4909, 0.5058, 0.4912, 0.5058, 0.4905, 0.5057, 0.4917, 0.505, 0.4915, 0.5058, 0.4912, 0.5058, 0.4912, 0.5051, 0.4911, 0.5058, 0.4905, 0.505, 0.4915, 0.5041, 0.4917, 0.5043, 0.4909, 0.5051, 0.4911, 0.5043, 0.4909, 0.5045, 0.4904, 0.5058, 0.4882, 0.5057, 0.4883, 0.5057, 0.4882, 0.5057, 0.4883, 0.5057, 0.4884, 0.5057, 0.4882, 0.5061, 0.4884, 0.506, 0.4885, 0.5058, 0.4884, 0.506, 0.4883, 0.5058, 0.4884, 0.5058, 0.4882, 0.506, 0.4885, 0.5059, 0.4887, 0.5058, 0.4884, 0.5058, 0.4884, 0.5057, 0.4885, 0.5057, 0.4883, 0.5059, 0.4887, 0.5057, 0.4887, 0.5056, 0.4885, 0.5057, 0.4885, 0.5056, 0.4885, 0.5056, 0.4884, 0.5052, 0.4885, 0.5051, 0.4884, 0.5052, 0.4884, 0.5051, 0.4884, 0.505, 0.4883, 0.5052, 0.4883, 0.5051, 0.4888, 0.5049, 0.4887, 0.5052, 0.4886, 0.5052, 0.4886, 0.505, 0.4886, 0.5052, 0.4885, 0.5049, 0.4887, 0.5048, 0.4885, 0.5049, 0.4884, 0.505, 0.4886, 0.5049, 0.4884, 0.505, 0.4883, 0.5048, 0.4885, 0.5046, 0.4884, 0.5049, 0.4884, 0.5049, 0.4884, 0.5048, 0.4882, 0.505, 0.4883, 0.505, 0.4879, 0.505, 0.4878, 0.505, 0.4879, 0.505, 0.4878, 0.5051, 0.4877, 0.5052, 0.4878, 0.5046, 0.4878, 0.5048, 0.4876, 0.5049, 0.4877, 0.5048, 0.4878, 0.5049, 0.4877, 0.505, 0.4879, 0.5048, 0.4876, 0.5049, 0.4874, 0.505, 0.4876, 0.5049, 0.4877, 0.505, 0.4876, 0.505, 0.4878, 0.5049, 0.4874, 0.5051, 0.4873, 0.505, 0.4876, 0.505, 0.4876, 0.5051, 0.4875, 0.5051, 0.4877, 0.5055, 0.4876, 0.5056, 0.4877, 0.5055, 0.4877, 0.5056, 0.4877, 0.5057, 0.4878, 0.5057, 0.4878, 0.5057, 0.4873, 0.5058, 0.4874, 0.5057, 0.4876, 0.5056, 0.4875, 0.5057, 0.4876, 0.5055, 0.4876, 0.5058, 0.4874, 0.506, 0.4875, 0.5058, 0.4877, 0.5057, 0.4876, 0.5058, 0.4877, 0.5057, 0.4878, 0.506, 0.4875, 0.5061, 0.4877, 0.5059, 0.4878, 0.5058, 0.4877, 0.5059, 0.4878, 0.5057, 0.4878, 0.5065, 0.4875, 0.5066, 0.4878, 0.5062, 0.4879, 0.5066, 0.4878, 0.5065, 0.4882, 0.5062, 0.4881, 0.5075, 0.487, 0.5078, 0.4877, 0.5072, 0.4879, 0.507, 0.4874, 0.5072, 0.4879, 0.5065, 0.4875, 0.5078, 0.4877, 0.5077, 0.4884, 0.507, 0.4883, 0.5072, 0.4879, 0.507, 0.4883, 0.5065, 0.4882, 0.5077, 0.4884, 0.5074, 0.4889, 0.507, 0.4883, 0.507, 0.4883, 0.5071, 0.4886, 0.5065, 0.4882, 0.5048, 0.487, 0.5051, 0.4869, 0.5052, 0.4872, 0.5051, 0.4869, 0.5055, 0.4868, 0.5052, 0.4872, 0.5044, 0.486, 0.505, 0.4856, 0.5046, 0.4865, 0.5046, 0.4865, 0.5051, 0.4863, 0.5048, 0.487, 0.505, 0.4856, 0.5055, 0.4856, 0.5054, 0.4864, 0.5051, 0.4863, 0.5054, 0.4864, 0.5051, 0.4869, 0.5055, 0.4856, 0.5062, 0.4858, 0.5059, 0.4865, 0.5054, 0.4864, 0.5059, 0.4865, 0.5058, 0.487, 0.5043, 0.4886, 0.5042, 0.4882, 0.5046, 0.4882, 0.5042, 0.4882, 0.5042, 0.4879, 0.5046, 0.4882, 0.5032, 0.489, 0.5032, 0.4885, 0.5037, 0.4884, 0.5038, 0.4888, 0.5037, 0.4884, 0.5042, 0.4882, 0.5032, 0.4885, 0.503, 0.488, 0.5037, 0.4884, 0.5037, 0.4884, 0.5037, 0.4879, 0.5042, 0.4879, 0.503, 0.488, 0.5033, 0.4872, 0.5038, 0.4874, 0.5037, 0.4879, 0.5038, 0.4874, 0.5043, 0.4877, 0.5059, 0.4892, 0.5056, 0.4892, 0.5057, 0.4887, 0.5056, 0.4892, 0.5053, 0.4892, 0.5056, 0.4888, 0.5064, 0.49, 0.5056, 0.4903, 0.5056, 0.4896, 0.5061, 0.4896, 0.5056, 0.4896, 0.5056, 0.4892, 0.5056, 0.4903, 0.5052, 0.4904, 0.5056, 0.4896, 0.5056, 0.4896, 0.5053, 0.4899, 0.5056, 0.4892, 0.5052, 0.4904, 0.5045, 0.4902, 0.5053, 0.4899, 0.5053, 0.4899, 0.5048, 0.4896, 0.505, 0.4891, 0.5056, 0.4879, 0.5055, 0.4879, 0.5057, 0.4879, 0.5055, 0.4879, 0.5054, 0.4878, 0.5057, 0.4878, 0.5054, 0.488, 0.5053, 0.488, 0.5055, 0.488, 0.5055, 0.488, 0.5054, 0.4879, 0.5056, 0.4879, 0.5053, 0.488, 0.5053, 0.4878, 0.5054, 0.4879, 0.5054, 0.4879, 0.5054, 0.4878, 0.5055, 0.4879, 0.5053, 0.4878, 0.5052, 0.4877, 0.5054, 0.4878, 0.5054, 0.4878, 0.5053, 0.4877, 0.5054, 0.4878, 0.5057, 0.4882, 0.5056, 0.4882, 0.5057, 0.4881, 0.5056, 0.4882, 0.5056, 0.488, 0.5057, 0.488, 0.5055, 0.4884, 0.5055, 0.4883, 0.5055, 0.4882, 0.5056, 0.4883, 0.5055, 0.4882, 0.5056, 0.4882, 0.5055, 0.4883, 0.5055, 0.4881, 0.5055, 0.4881, 0.5055, 0.4882, 0.5055, 0.4881, 0.5056, 0.488, 0.5055, 0.4881, 0.5054, 0.488, 0.5055, 0.4881, 0.5055, 0.4881, 0.5055, 0.488, 0.5056, 0.4879, 0.5054, 0.4884, 0.5054, 0.4883, 0.5055, 0.4884, 0.5054, 0.4883, 0.5054, 0.4882, 0.5055, 0.4881, 0.5052, 0.4884, 0.5052, 0.4883, 0.5053, 0.4884, 0.5053, 0.4884, 0.5053, 0.4883, 0.5054, 0.4884, 0.5052, 0.4883, 0.5051, 0.4883, 0.5053, 0.4883, 0.5053, 0.4883, 0.5053, 0.4882, 0.5054, 0.4883, 0.5051, 0.4883, 0.5051, 0.4882, 0.5053, 0.4882, 0.5053, 0.4882, 0.5052, 0.4881, 0.5054, 0.4882, 0.5053, 0.4881, 0.5052, 0.488, 0.5054, 0.488, 0.5052, 0.488, 0.5052, 0.4879, 0.5053, 0.4878, 0.5051, 0.4882, 0.505, 0.4881, 0.5051, 0.488, 0.5052, 0.4881, 0.5051, 0.488, 0.5053, 0.4881, 0.505, 0.4881, 0.505, 0.488, 0.5051, 0.4879, 0.5051, 0.488, 0.5051, 0.4879, 0.5052, 0.4879, 0.505, 0.488, 0.505, 0.4879, 0.5051, 0.4878, 0.5051, 0.4879, 0.5051, 0.4878, 0.5052, 0.4878, 0.5058, 0.4879, 0.5058, 0.488, 0.5057, 0.4879, 0.5058, 0.488, 0.5058, 0.4881, 0.5057, 0.488, 0.5061, 0.4877, 0.5062, 0.4879, 0.5059, 0.4878, 0.5059, 0.4878, 0.506, 0.4879, 0.5058, 0.4879, 0.5062, 0.4879, 0.5062, 0.4881, 0.5059, 0.4881, 0.506, 0.4879, 0.5059, 0.4881, 0.5058, 0.4881, 0.5062, 0.4881, 0.5061, 0.4884, 0.5059, 0.4881, 0.5059, 0.4881, 0.506, 0.4883, 0.5058, 0.4881, 0.5052, 0.4876, 0.5053, 0.4876, 0.5052, 0.4877, 0.5053, 0.4876, 0.5054, 0.4876, 0.5053, 0.4877, 0.5051, 0.4873, 0.5052, 0.4872, 0.5053, 0.4875, 0.5051, 0.4875, 0.5053, 0.4875, 0.5052, 0.4876, 0.5052, 0.4872, 0.5054, 0.4872, 0.5053, 0.4875, 0.5053, 0.4875, 0.5054, 0.4874, 0.5054, 0.4876, 0.5054, 0.4872, 0.5057, 0.4873, 0.5056, 0.4875, 0.5054, 0.4874, 0.5056, 0.4875, 0.5055, 0.4876, 0.505, 0.4882, 0.5049, 0.4881, 0.5051, 0.4882, 0.5049, 0.4881, 0.5049, 0.488, 0.505, 0.4881, 0.5046, 0.4884, 0.5046, 0.4882, 0.5048, 0.4881, 0.5048, 0.4882, 0.5048, 0.4881, 0.505, 0.4882, 0.5046, 0.4882, 0.5046, 0.488, 0.5048, 0.4881, 0.5048, 0.4881, 0.5048, 0.488, 0.5049, 0.4881, 0.5046, 0.488, 0.5046, 0.4878, 0.5048, 0.4878, 0.5048, 0.488, 0.5048, 0.4878, 0.505, 0.4879, 0.5056, 0.4884, 0.5055, 0.4885, 0.5055, 0.4884, 0.5055, 0.4885, 0.5053, 0.4885, 0.5054, 0.4884, 0.5057, 0.4887, 0.5056, 0.4888, 0.5056, 0.4885, 0.5056, 0.4885, 0.5055, 0.4886, 0.5056, 0.4884, 0.5056, 0.4888, 0.5053, 0.4889, 0.5053, 0.4886, 0.5055, 0.4886, 0.5053, 0.4886, 0.5055, 0.4885, 0.5053, 0.4889, 0.5051, 0.4888, 0.5052, 0.4886, 0.5053, 0.4886, 0.5052, 0.4886, 0.5052, 0.4885, 0.6746, 0.5598, 0.9999, 0.6913, 0.5699, 0.6574, 0.4272, 0.666, 0.2901, 0.9903, 0.3381, 0.5577, 0.3331, 0.4194, 0.01485, 0.2823, 0.4404, 0.3301, 0.5707, 0.3162, 0.7016, 9.976e-05, 0.6606, 0.4231, 0.5085, 0.4906, 0.5067, 0.4917, 0.5076, 0.4911, 0.509, 0.4896, 0.6746, 0.5598, 0.5085, 0.4906, 0.6746, 0.5598, 0.5067, 0.4917, 0.5085, 0.4906, 0.3381, 0.5577, 0.5019, 0.4898, 0.5041, 0.4917, 0.5019, 0.4898, 0.5028, 0.4903, 0.5032, 0.4908, 0.5041, 0.4917, 0.5019, 0.4898, 0.5032, 0.4908, 0.5014, 0.487, 0.4404, 0.3301, 0.502, 0.4859, 0.4404, 0.3301, 0.5039, 0.4843, 0.5025, 0.4847, 0.502, 0.4859, 0.4404, 0.3301, 0.5025, 0.4847, 0.6606, 0.4231, 0.509, 0.4864, 0.5085, 0.4849, 0.5067, 0.4843, 0.6606, 0.4231, 0.5076, 0.4847, 0.6606, 0.4231, 0.5085, 0.4849, 0.5076, 0.4847, 0.9999, 0.6913, 0.6746, 0.5598, 0.6606, 0.4231, 0.7016, 9.976e-05, 0.5707, 0.3162, 0.4404, 0.3301, 0.01485, 0.2823, 0.3331, 0.4194, 0.3381, 0.5577, 0.2901, 0.9903, 0.4272, 0.666, 0.5699, 0.6574, 0.5064, 0.4906, 0.5064, 0.49, 0.5069, 0.4899, 0.5037, 0.4896, 0.5034, 0.4898, 0.5032, 0.489, 0.5038, 0.4861, 0.5034, 0.4858, 0.5044, 0.486, 0.5074, 0.4864, 0.5077, 0.4862, 0.5075, 0.487, 0.6606, 0.4231, 0.509, 0.4896, 0.5091, 0.4886, 0.509, 0.4864, 0.6606, 0.4231, 0.5094, 0.4875, 0.6606, 0.4231, 0.5091, 0.4886, 0.5094, 0.4875, 0.505, 0.4844, 0.5039, 0.4843, 0.5057, 0.4845, 0.5039, 0.4843, 0.4404, 0.3301, 0.5057, 0.4845, 0.4404, 0.3301, 0.5067, 0.4843, 0.5057, 0.4845, 0.3381, 0.5577, 0.3331, 0.4194, 0.5014, 0.487, 0.5019, 0.4898, 0.3381, 0.5577, 0.502, 0.4887, 0.3381, 0.5577, 0.5014, 0.487, 0.502, 0.4887, 0.5041, 0.4917, 0.505, 0.4915, 0.5057, 0.4917, 0.4272, 0.666, 0.5041, 0.4917, 0.5057, 0.4917, 0.5067, 0.4917, 0.4272, 0.666, 0.5057, 0.4917, 0.5059, 0.4887, 0.5062, 0.4889, 0.5057, 0.4887, 0.5043, 0.4886, 0.5046, 0.4884, 0.5048, 0.4885, 0.5048, 0.487, 0.5051, 0.4873, 0.5049, 0.4874, 0.5065, 0.4875, 0.5061, 0.4877, 0.506, 0.4875, 0.5077, 0.4884, 0.5082, 0.4884, 0.5074, 0.4889, 0.5063, 0.4855, 0.5062, 0.4858, 0.5055, 0.4856, 0.503, 0.488, 0.5027, 0.488, 0.5033, 0.4872, 0.5052, 0.4904, 0.5051, 0.4908, 0.5045, 0.4902, 0.5056, 0.4883, 0.5057, 0.4884, 0.5055, 0.4884, 0.505, 0.4882, 0.5051, 0.4882, 0.5051, 0.4883, 0.5052, 0.4878, 0.5051, 0.4877, 0.5052, 0.4877, 0.5057, 0.4878, 0.5057, 0.4878, 0.5057, 0.4879, 0.5065, 0.4885, 0.5061, 0.4884, 0.5062, 0.4881, 0.5054, 0.4872, 0.5055, 0.4868, 0.5057, 0.4873, 0.5046, 0.488, 0.5042, 0.4879, 0.5046, 0.4878, 0.5053, 0.4889, 0.5053, 0.4892, 0.5051, 0.4888, 0.5054, 0.4877, 0.5055, 0.4877, 0.5056, 0.4877, 0.5057, 0.488, 0.5056, 0.488, 0.5057, 0.4879, 0.5053, 0.4881, 0.5054, 0.488, 0.5055, 0.4881, 0.5053, 0.4878, 0.5052, 0.4879, 0.5052, 0.4877, 0.5057, 0.4881, 0.5058, 0.4881, 0.5057, 0.4882, 0.5055, 0.4876, 0.5055, 0.4877, 0.5054, 0.4877, 0.505, 0.488, 0.5049, 0.488, 0.505, 0.4879, 0.5053, 0.4884, 0.5053, 0.4885, 0.5052, 0.4884, 0.5075, 0.4898, 0.5072, 0.4894, 0.5074, 0.4889, 0.5071, 0.4903, 0.5069, 0.4899, 0.5072, 0.4894, 0.5085, 0.4906, 0.508, 0.4901, 0.5085, 0.4894, 0.508, 0.4901, 0.5075, 0.4898, 0.5079, 0.489, 0.5076, 0.4911, 0.5074, 0.4907, 0.508, 0.4901, 0.5074, 0.4907, 0.5071, 0.4903, 0.5075, 0.4898, 0.5074, 0.4907, 0.5076, 0.4911, 0.5065, 0.4909, 0.5071, 0.4903, 0.5074, 0.4907, 0.5064, 0.4906, 0.5045, 0.4902, 0.5045, 0.4904, 0.5042, 0.49, 0.5034, 0.4898, 0.5037, 0.4896, 0.5042, 0.49, 0.5043, 0.4909, 0.5041, 0.4917, 0.5036, 0.4904, 0.5036, 0.4904, 0.5039, 0.4902, 0.5045, 0.4904, 0.5036, 0.4904, 0.5032, 0.4908, 0.5031, 0.4901, 0.5031, 0.4901, 0.5034, 0.4898, 0.5039, 0.4902, 0.5019, 0.4898, 0.5027, 0.4895, 0.5031, 0.4901, 0.5034, 0.4898, 0.5031, 0.4901, 0.503, 0.4892, 0.5031, 0.4864, 0.5034, 0.4866, 0.5033, 0.4872, 0.5034, 0.4866, 0.5031, 0.4864, 0.5038, 0.4861, 0.5023, 0.487, 0.5014, 0.487, 0.5025, 0.4861, 0.5025, 0.4861, 0.5031, 0.4864, 0.5028, 0.487, 0.5025, 0.4861, 0.502, 0.4859, 0.5031, 0.4852, 0.5031, 0.4852, 0.5034, 0.4858, 0.5031, 0.4864, 0.5031, 0.4852, 0.5025, 0.4847, 0.5039, 0.4851, 0.5034, 0.4858, 0.5031, 0.4852, 0.5042, 0.4855, 0.5071, 0.4857, 0.5068, 0.4861, 0.5062, 0.4858, 0.5077, 0.4862, 0.5074, 0.4864, 0.5068, 0.4861, 0.5076, 0.4847, 0.5074, 0.4852, 0.5064, 0.485, 0.5074, 0.4852, 0.5071, 0.4857, 0.5063, 0.4855, 0.5074, 0.4852, 0.5076, 0.4847, 0.508, 0.4857, 0.508, 0.4857, 0.5077, 0.4862, 0.5071, 0.4857, 0.508, 0.4857, 0.5085, 0.4849, 0.5084, 0.4867, 0.5077, 0.4862, 0.508, 0.4857, 0.508, 0.4868, 0.5061, 0.4884, 0.5065, 0.4885, 0.506, 0.4885, 0.5062, 0.4889, 0.5059, 0.4887, 0.506, 0.4885, 0.5071, 0.4886, 0.5074, 0.4889, 0.5066, 0.4891, 0.5065, 0.4885, 0.5071, 0.4886, 0.5062, 0.4887, 0.5069, 0.4899, 0.5064, 0.4894, 0.5066, 0.4891, 0.5064, 0.4894, 0.5062, 0.4889, 0.5062, 0.4887, 0.5064, 0.4894, 0.5069, 0.4899, 0.5061, 0.4896, 0.5061, 0.4896, 0.5059, 0.4892, 0.5062, 0.4889, 0.5046, 0.4889, 0.5049, 0.4887, 0.5051, 0.4888, 0.5049, 0.4887, 0.5046, 0.4889, 0.5048, 0.4885, 0.5048, 0.4896, 0.5045, 0.4902, 0.5044, 0.4894, 0.5044, 0.4894, 0.5046, 0.4889, 0.505, 0.4891, 0.5044, 0.4894, 0.5042, 0.49, 0.5042, 0.4891, 0.5046, 0.4889, 0.5044, 0.4894, 0.5045, 0.4887, 0.5032, 0.489, 0.5038, 0.4888, 0.5042, 0.4891, 0.5038, 0.4888, 0.5043, 0.4886, 0.5045, 0.4887, 0.5045, 0.4873, 0.5048, 0.4876, 0.5046, 0.4878, 0.5046, 0.4871, 0.5049, 0.4874, 0.5048, 0.4876, 0.5034, 0.4866, 0.504, 0.4869, 0.5038, 0.4874, 0.504, 0.4869, 0.5045, 0.4873, 0.5043, 0.4877, 0.504, 0.4869, 0.5034, 0.4866, 0.5044, 0.4867, 0.5044, 0.4867, 0.5046, 0.4871, 0.5045, 0.4873, 0.5044, 0.4867, 0.5038, 0.4861, 0.5046, 0.4865, 0.5046, 0.4865, 0.5048, 0.487, 0.5046, 0.4871, 0.5061, 0.4872, 0.5058, 0.4874, 0.5057, 0.4873, 0.5063, 0.4872, 0.506, 0.4875, 0.5058, 0.4874, 0.5068, 0.4861, 0.5064, 0.4867, 0.5059, 0.4865, 0.5058, 0.487, 0.5059, 0.4865, 0.5061, 0.4872, 0.5074, 0.4864, 0.5069, 0.4869, 0.5064, 0.4867, 0.5069, 0.4869, 0.5063, 0.4872, 0.5061, 0.4872, 0.5069, 0.4869, 0.5074, 0.4864, 0.507, 0.4874, 0.507, 0.4874, 0.5065, 0.4875, 0.5063, 0.4872, 0.5082, 0.4876, 0.5078, 0.4877, 0.5075, 0.487, 0.5078, 0.4877, 0.5082, 0.4876, 0.5077, 0.4884, 0.5094, 0.4875, 0.5089, 0.4876, 0.5084, 0.4867, 0.5089, 0.4876, 0.5082, 0.4876, 0.508, 0.4868, 0.5089, 0.4876, 0.5094, 0.4875, 0.5085, 0.4887, 0.5085, 0.4887, 0.5082, 0.4884, 0.5082, 0.4876, 0.5085, 0.4887, 0.5091, 0.4886, 0.5085, 0.4894, 0.5085, 0.4894, 0.5079, 0.489, 0.5082, 0.4884, 0.505, 0.4852, 0.505, 0.4856, 0.5044, 0.486, 0.5056, 0.4853, 0.5055, 0.4856, 0.505, 0.4856, 0.505, 0.4844, 0.5049, 0.4848, 0.5039, 0.4851, 0.5042, 0.4855, 0.5039, 0.4851, 0.505, 0.4852, 0.5049, 0.4848, 0.505, 0.4844, 0.5057, 0.4849, 0.505, 0.4852, 0.5049, 0.4848, 0.5056, 0.4853, 0.5067, 0.4843, 0.5064, 0.485, 0.5057, 0.4849, 0.5056, 0.4853, 0.5057, 0.4849, 0.5063, 0.4855, 0.5032, 0.489, 0.503, 0.4892, 0.5032, 0.4885, 0.5027, 0.488, 0.503, 0.488, 0.5032, 0.4885, 0.502, 0.4887, 0.5024, 0.4887, 0.5027, 0.4895, 0.503, 0.4892, 0.5027, 0.4895, 0.5028, 0.4886, 0.5024, 0.4887, 0.502, 0.4887, 0.5023, 0.4881, 0.5028, 0.4886, 0.5024, 0.4887, 0.5027, 0.488, 0.5014, 0.487, 0.5023, 0.487, 0.5023, 0.4881, 0.5027, 0.488, 0.5023, 0.4881, 0.5028, 0.487, 0.5058, 0.4905, 0.5056, 0.4903, 0.5064, 0.49, 0.5051, 0.4908, 0.5052, 0.4904, 0.5056, 0.4903, 0.5057, 0.4917, 0.5058, 0.4912, 0.5065, 0.4909, 0.5064, 0.4906, 0.5065, 0.4909, 0.5058, 0.4905, 0.505, 0.4915, 0.5051, 0.4911, 0.5058, 0.4912, 0.5051, 0.4911, 0.5051, 0.4908, 0.5058, 0.4905, 0.5051, 0.4911, 0.505, 0.4915, 0.5043, 0.4909, 0.5051, 0.4908, 0.5051, 0.4911, 0.5045, 0.4904, 0.5057, 0.4882, 0.5058, 0.4882, 0.5057, 0.4882, 0.5057, 0.4884, 0.5056, 0.4883, 0.5057, 0.4882, 0.506, 0.4883, 0.5061, 0.4884, 0.5058, 0.4884, 0.5058, 0.4884, 0.5057, 0.4883, 0.5058, 0.4882, 0.5059, 0.4887, 0.5057, 0.4885, 0.5058, 0.4884, 0.5057, 0.4885, 0.5057, 0.4884, 0.5057, 0.4883, 0.5057, 0.4885, 0.5059, 0.4887, 0.5056, 0.4885, 0.5057, 0.4884, 0.5057, 0.4885, 0.5056, 0.4884, 0.5051, 0.4884, 0.5052, 0.4883, 0.5052, 0.4884, 0.505, 0.4883, 0.5051, 0.4883, 0.5052, 0.4883, 0.5049, 0.4887, 0.505, 0.4886, 0.5052, 0.4886, 0.505, 0.4886, 0.5051, 0.4884, 0.5052, 0.4885, 0.505, 0.4886, 0.5049, 0.4887, 0.5049, 0.4884, 0.5051, 0.4884, 0.505, 0.4886, 0.505, 0.4883, 0.5046, 0.4884, 0.5048, 0.4882, 0.5049, 0.4884, 0.5048, 0.4882, 0.505, 0.4882, 0.505, 0.4883, 0.505, 0.4878, 0.5051, 0.4878, 0.505, 0.4879, 0.5051, 0.4878, 0.505, 0.4878, 0.5052, 0.4878, 0.5048, 0.4878, 0.5046, 0.4878, 0.5049, 0.4877, 0.5049, 0.4877, 0.505, 0.4878, 0.505, 0.4879, 0.5049, 0.4877, 0.5048, 0.4876, 0.505, 0.4876, 0.505, 0.4876, 0.5051, 0.4877, 0.505, 0.4878, 0.5051, 0.4873, 0.5051, 0.4875, 0.505, 0.4876, 0.5051, 0.4875, 0.5052, 0.4876, 0.5051, 0.4877, 0.5056, 0.4877, 0.5056, 0.4877, 0.5055, 0.4877, 0.5056, 0.4877, 0.5056, 0.4877, 0.5057, 0.4878, 0.5056, 0.4875, 0.5057, 0.4873, 0.5057, 0.4876, 0.5057, 0.4876, 0.5056, 0.4877, 0.5055, 0.4876, 0.5057, 0.4876, 0.5058, 0.4874, 0.5058, 0.4877, 0.5056, 0.4877, 0.5057, 0.4876, 0.5057, 0.4878, 0.5058, 0.4877, 0.506, 0.4875, 0.5059, 0.4878, 0.5059, 0.4878, 0.5058, 0.4879, 0.5057, 0.4878, 0.5061, 0.4877, 0.5065, 0.4875, 0.5062, 0.4879, 0.5062, 0.4879, 0.5066, 0.4878, 0.5062, 0.4881, 0.507, 0.4874, 0.5075, 0.487, 0.5072, 0.4879, 0.5072, 0.4879, 0.5066, 0.4878, 0.5065, 0.4875, 0.5072, 0.4879, 0.5078, 0.4877, 0.507, 0.4883, 0.5066, 0.4878, 0.5072, 0.4879, 0.5065, 0.4882, 0.5074, 0.4889, 0.5071, 0.4886, 0.507, 0.4883, 0.5071, 0.4886, 0.5065, 0.4885, 0.5065, 0.4882, 0.5051, 0.4873, 0.5048, 0.487, 0.5052, 0.4872, 0.5055, 0.4868, 0.5054, 0.4872, 0.5052, 0.4872, 0.505, 0.4856, 0.5051, 0.4863, 0.5046, 0.4865, 0.5051, 0.4863, 0.5051, 0.4869, 0.5048, 0.487, 0.5051, 0.4863, 0.505, 0.4856, 0.5054, 0.4864, 0.5054, 0.4864, 0.5055, 0.4868, 0.5051, 0.4869, 0.5054, 0.4864, 0.5055, 0.4856, 0.5059, 0.4865, 0.5055, 0.4868, 0.5054, 0.4864, 0.5058, 0.487, 0.5046, 0.4884, 0.5043, 0.4886, 0.5046, 0.4882, 0.5042, 0.4879, 0.5046, 0.488, 0.5046, 0.4882, 0.5038, 0.4888, 0.5032, 0.489, 0.5037, 0.4884, 0.5043, 0.4886, 0.5038, 0.4888, 0.5042, 0.4882, 0.503, 0.488, 0.5037, 0.4879, 0.5037, 0.4884, 0.5042, 0.4882, 0.5037, 0.4884, 0.5042, 0.4879, 0.5037, 0.4879, 0.503, 0.488, 0.5038, 0.4874, 0.5042, 0.4879, 0.5037, 0.4879, 0.5043, 0.4877, 0.5056, 0.4892, 0.5056, 0.4888, 0.5057, 0.4887, 0.5053, 0.4892, 0.5053, 0.4889, 0.5056, 0.4888, 0.5061, 0.4896, 0.5064, 0.49, 0.5056, 0.4896, 0.5059, 0.4892, 0.5061, 0.4896, 0.5056, 0.4892, 0.5052, 0.4904, 0.5053, 0.4899, 0.5056, 0.4896, 0.5053, 0.4899, 0.5053, 0.4892, 0.5056, 0.4892, 0.5045, 0.4902, 0.5048, 0.4896, 0.5053, 0.4899, 0.5053, 0.4892, 0.5053, 0.4899, 0.505, 0.4891, 0.5055, 0.4879, 0.5057, 0.4878, 0.5057, 0.4879, 0.5054, 0.4878, 0.5056, 0.4877, 0.5057, 0.4878, 0.5053, 0.488, 0.5054, 0.4879, 0.5055, 0.488, 0.5054, 0.4879, 0.5055, 0.4879, 0.5056, 0.4879, 0.5053, 0.4878, 0.5054, 0.4878, 0.5054, 0.4879, 0.5054, 0.4878, 0.5054, 0.4878, 0.5055, 0.4879, 0.5052, 0.4877, 0.5053, 0.4877, 0.5054, 0.4878, 0.5053, 0.4877, 0.5054, 0.4877, 0.5054, 0.4878, 0.5057, 0.4882, 0.5057, 0.4882, 0.5057, 0.4881, 0.5057, 0.4881, 0.5056, 0.4882, 0.5057, 0.488, 0.5056, 0.4883, 0.5055, 0.4884, 0.5055, 0.4882, 0.5057, 0.4882, 0.5056, 0.4883, 0.5056, 0.4882, 0.5055, 0.4882, 0.5055, 0.4883, 0.5055, 0.4881, 0.5056, 0.4882, 0.5055, 0.4882, 0.5056, 0.488, 0.5054, 0.488, 0.5055, 0.488, 0.5055, 0.4881, 0.5056, 0.488, 0.5055, 0.4881, 0.5056, 0.4879, 0.5054, 0.4883, 0.5055, 0.4883, 0.5055, 0.4884, 0.5055, 0.4883, 0.5054, 0.4883, 0.5055, 0.4881, 0.5052, 0.4883, 0.5053, 0.4883, 0.5053, 0.4884, 0.5053, 0.4883, 0.5054, 0.4883, 0.5054, 0.4884, 0.5051, 0.4883, 0.5053, 0.4882, 0.5053, 0.4883, 0.5053, 0.4882, 0.5054, 0.4882, 0.5054, 0.4883, 0.5051, 0.4882, 0.5052, 0.4881, 0.5053, 0.4882, 0.5052, 0.4881, 0.5053, 0.4881, 0.5054, 0.4882, 0.5052, 0.488, 0.5053, 0.488, 0.5054, 0.488, 0.5053, 0.488, 0.5052, 0.488, 0.5053, 0.4878, 0.5052, 0.4881, 0.5051, 0.4882, 0.5051, 0.488, 0.5051, 0.488, 0.5052, 0.488, 0.5053, 0.4881, 0.5051, 0.488, 0.505, 0.4881, 0.5051, 0.4879, 0.5052, 0.488, 0.5051, 0.488, 0.5052, 0.4879, 0.5051, 0.4879, 0.505, 0.488, 0.5051, 0.4878, 0.5052, 0.4879, 0.5051, 0.4879, 0.5052, 0.4878, 0.5058, 0.488, 0.5057, 0.488, 0.5057, 0.4879, 0.5058, 0.4881, 0.5057, 0.4881, 0.5057, 0.488, 0.5062, 0.4879, 0.506, 0.4879, 0.5059, 0.4878, 0.506, 0.4879, 0.5058, 0.488, 0.5058, 0.4879, 0.506, 0.4879, 0.5062, 0.4879, 0.5059, 0.4881, 0.5058, 0.488, 0.506, 0.4879, 0.5058, 0.4881, 0.5061, 0.4884, 0.506, 0.4883, 0.5059, 0.4881, 0.506, 0.4883, 0.5058, 0.4882, 0.5058, 0.4881, 0.5053, 0.4876, 0.5053, 0.4877, 0.5052, 0.4877, 0.5054, 0.4876, 0.5054, 0.4877, 0.5053, 0.4877, 0.5051, 0.4875, 0.5051, 0.4873, 0.5053, 0.4875, 0.5053, 0.4875, 0.5053, 0.4876, 0.5052, 0.4876, 0.5054, 0.4872, 0.5054, 0.4874, 0.5053, 0.4875, 0.5053, 0.4876, 0.5053, 0.4875, 0.5054, 0.4876, 0.5054, 0.4874, 0.5054, 0.4872, 0.5056, 0.4875, 0.5054, 0.4876, 0.5054, 0.4874, 0.5055, 0.4876, 0.5049, 0.4881, 0.505, 0.4881, 0.5051, 0.4882, 0.5049, 0.488, 0.505, 0.488, 0.505, 0.4881, 0.5048, 0.4882, 0.5046, 0.4884, 0.5048, 0.4881, 0.5048, 0.4881, 0.5049, 0.4881, 0.505, 0.4882, 0.5046, 0.488, 0.5048, 0.488, 0.5048, 0.4881, 0.5048, 0.488, 0.5049, 0.488, 0.5049, 0.4881, 0.5048, 0.488, 0.5046, 0.488, 0.5048, 0.4878, 0.5049, 0.488, 0.5048, 0.488, 0.505, 0.4879, 0.5055, 0.4885, 0.5054, 0.4884, 0.5055, 0.4884, 0.5053, 0.4885, 0.5053, 0.4884, 0.5054, 0.4884, 0.5056, 0.4888, 0.5055, 0.4886, 0.5056, 0.4885, 0.5055, 0.4886, 0.5055, 0.4885, 0.5056, 0.4884, 0.5055, 0.4886, 0.5056, 0.4888, 0.5053, 0.4886, 0.5053, 0.4886, 0.5053, 0.4885, 0.5055, 0.4885, 0.5053, 0.4886, 0.5053, 0.4889, 0.5052, 0.4886, 0.5053, 0.4885, 0.5053, 0.4886, 0.5052, 0.4885])
me_bottle.materials.append(None)
me_bottle.materials.append(mat_bottle)
me_bottle.use_remesh_preserve_volume = False
me_bottle.use_remesh_preserve_attributes = False
me_bottle.use_mirror_vertex_groups = False
me_bottle.update()

# ---- objects
ob_bottle = bpy.data.objects.new('Bottle', me_bottle)

# ---- transforms, parenting, visibility, modifiers, constraints
ob_bottle.location = (0.0, 0.0, -1.0)
ob_bottle.scale = (0.2203, 0.2203, 0.2203)
ob_bottle.lineart.crease_threshold = 0.0

# ---- collection membership
col_collection_1.objects.link(ob_bottle)

# ---- scene / render settings (as saved in the file)
scene.frame_start = 1; scene.frame_end = 250; scene.frame_set(1)
scene.render.engine = 'BLENDER_EEVEE_NEXT'
scene.render.image_settings.compression = 90
scene.render.resolution_percentage = 50
scene.render.dither_intensity = 0.0
scene.cycles.use_denoising = False
scene.cycles.samples = 10
scene.cycles.sampling_pattern = 'TABULATED_SOBOL'
scene.cycles.light_sampling_threshold = 0.0
scene.cycles.use_adaptive_sampling = False
scene.cycles.use_light_tree = False
scene.cycles.blur_glossy = 0.0
scene.cycles.volume_bounces = 1
scene.cycles.pixel_filter_type = 'GAUSSIAN'
scene.cycles.sample_clamp_indirect = 0.0
scene.view_settings.view_transform = 'Standard'
bpy.context.view_layer.update()

# ---- added for rendering (the .blend has no active camera and no usable light): camera, sun
cam_auto = bpy.data.cameras.new('AutoCamera')
cam_auto.lens = 50.0
cam_auto.sensor_width = 36.0
cam_auto.clip_end = 1000.0
ob_auto_camera = bpy.data.objects.new('AutoCamera', cam_auto)
scene.collection.objects.link(ob_auto_camera)
ob_auto_camera.location = (1.99711, -2.39653, 1.58573)
ob_auto_camera.rotation_euler = (1.09748, -7.21219e-08, 0.694738)
scene.camera = ob_auto_camera
light_auto_sun = bpy.data.lights.new('AutoSun', 'SUN')
light_auto_sun.energy = 3.0
light_auto_sun.angle = 0.0523599
ob_auto_sun = bpy.data.objects.new('AutoSun', light_auto_sun)
scene.collection.objects.link(ob_auto_sun)
ob_auto_sun.rotation_euler = (0.872665, 0.174533, 0.523599)
bpy.context.view_layer.update()
